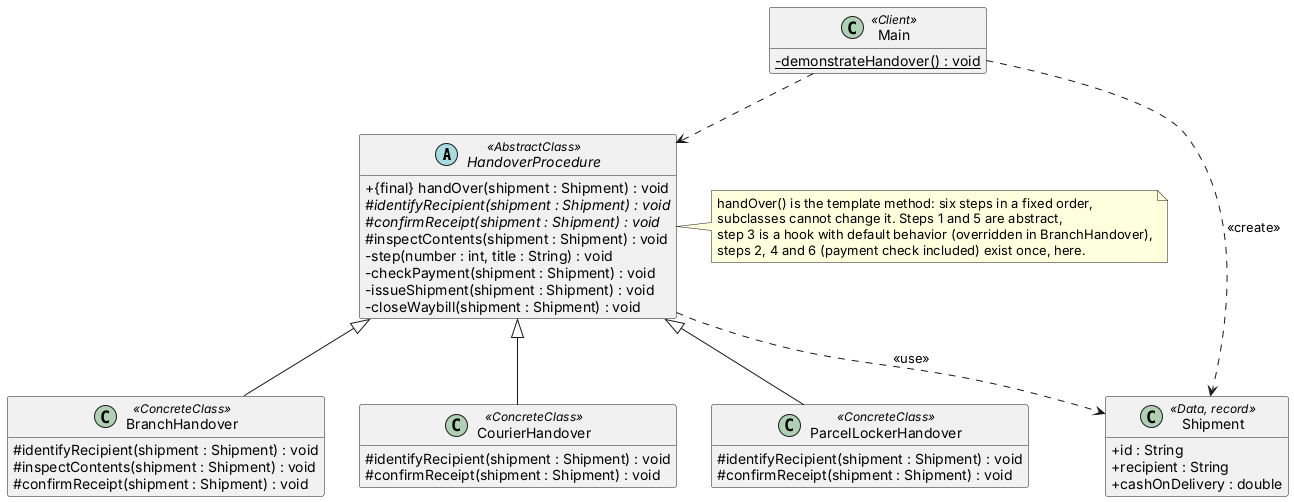

The diagram above was rendered by PlantUML. Its source (embedded in the PNG):
@startuml
skinparam classAttributeIconSize 0
hide empty members

abstract class HandoverProcedure <<AbstractClass>> {
  +{final} handOver(shipment : Shipment) : void
  #{abstract} identifyRecipient(shipment : Shipment) : void
  #{abstract} confirmReceipt(shipment : Shipment) : void
  #inspectContents(shipment : Shipment) : void
  -step(number : int, title : String) : void
  -checkPayment(shipment : Shipment) : void
  -issueShipment(shipment : Shipment) : void
  -closeWaybill(shipment : Shipment) : void
}

class Shipment <<Data, record>> {
  +id : String
  +recipient : String
  +cashOnDelivery : double
}

class BranchHandover <<ConcreteClass>> {
  #identifyRecipient(shipment : Shipment) : void
  #inspectContents(shipment : Shipment) : void
  #confirmReceipt(shipment : Shipment) : void
}

class CourierHandover <<ConcreteClass>> {
  #identifyRecipient(shipment : Shipment) : void
  #confirmReceipt(shipment : Shipment) : void
}

class ParcelLockerHandover <<ConcreteClass>> {
  #identifyRecipient(shipment : Shipment) : void
  #confirmReceipt(shipment : Shipment) : void
}

class Main <<Client>> {
  -{static} demonstrateHandover() : void
}

HandoverProcedure <|-- BranchHandover
HandoverProcedure <|-- CourierHandover
HandoverProcedure <|-- ParcelLockerHandover
HandoverProcedure ..> Shipment : <<use>>
Main ..> HandoverProcedure
Main ..> Shipment : <<create>>

note right of HandoverProcedure
  handOver() is the template method: six steps in a fixed order,
  subclasses cannot change it. Steps 1 and 5 are abstract,
  step 3 is a hook with default behavior (overridden in BranchHandover),
  steps 2, 4 and 6 (payment check included) exist once, here.
end note
@enduml